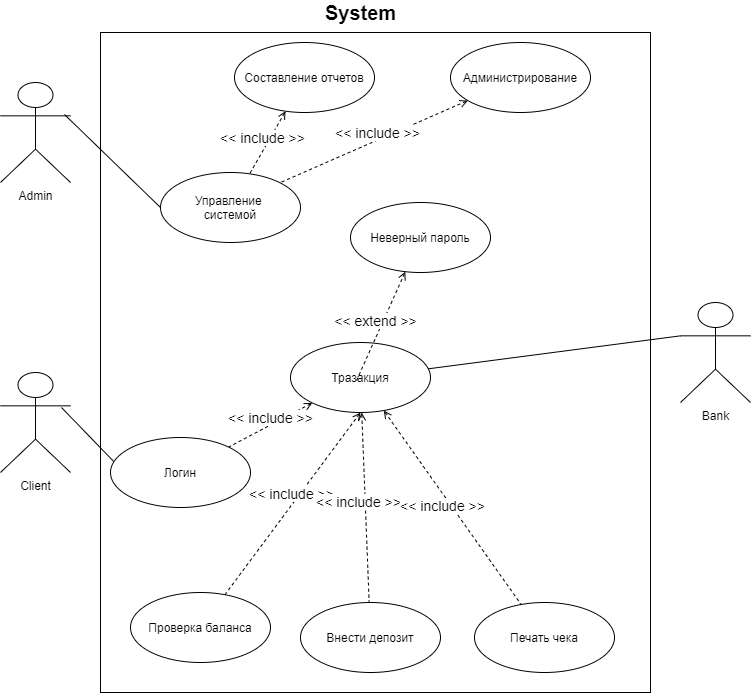

The diagram above was exported from draw.io. Its source (the exported page's mxGraphModel, read from the mxfile embedded in the PNG):
<mxGraphModel dx="1422" dy="794" grid="1" gridSize="10" guides="1" tooltips="1" connect="1" arrows="1" fold="1" page="1" pageScale="1" pageWidth="827" pageHeight="1169" math="0" shadow="0">
  <root>
    <mxCell id="0" />
    <mxCell id="1" parent="0" />
    <mxCell id="GYZ9MLqIJhaxATSJCkpH-49" style="edgeStyle=none;rounded=0;sketch=0;orthogonalLoop=1;jettySize=auto;html=1;shadow=0;dashed=1;fontSize=14;startArrow=open;startFill=0;endArrow=none;endFill=0;strokeWidth=1;" parent="1" edge="1">
      <mxGeometry relative="1" as="geometry">
        <mxPoint x="690" y="510" as="targetPoint" />
        <mxPoint x="690" y="510" as="sourcePoint" />
      </mxGeometry>
    </mxCell>
    <mxCell id="GYZ9MLqIJhaxATSJCkpH-3" value="" style="rounded=0;whiteSpace=wrap;html=1;" parent="1" vertex="1">
      <mxGeometry x="140" y="180" width="550" height="660" as="geometry" />
    </mxCell>
    <mxCell id="GYZ9MLqIJhaxATSJCkpH-5" value="&lt;b&gt;&lt;font style=&quot;font-size: 20px&quot;&gt;System&lt;/font&gt;&lt;/b&gt;" style="text;html=1;align=center;verticalAlign=middle;resizable=0;points=[];autosize=1;strokeColor=none;fillColor=none;" parent="1" vertex="1">
      <mxGeometry x="355" y="150" width="90" height="20" as="geometry" />
    </mxCell>
    <mxCell id="GYZ9MLqIJhaxATSJCkpH-6" value="Admin" style="shape=umlActor;verticalLabelPosition=bottom;verticalAlign=top;html=1;" parent="1" vertex="1">
      <mxGeometry x="40" y="230" width="70" height="100" as="geometry" />
    </mxCell>
    <mxCell id="GYZ9MLqIJhaxATSJCkpH-8" value="Client" style="shape=umlActor;verticalLabelPosition=bottom;verticalAlign=top;html=1;" parent="1" vertex="1">
      <mxGeometry x="40" y="520" width="70" height="100" as="geometry" />
    </mxCell>
    <mxCell id="GYZ9MLqIJhaxATSJCkpH-11" value="Bank" style="shape=umlActor;verticalLabelPosition=bottom;verticalAlign=top;html=1;" parent="1" vertex="1">
      <mxGeometry x="720" y="450" width="70" height="100" as="geometry" />
    </mxCell>
    <mxCell id="GYZ9MLqIJhaxATSJCkpH-14" value="Управление&amp;nbsp;&lt;br&gt;системой" style="ellipse;whiteSpace=wrap;html=1;" parent="1" vertex="1">
      <mxGeometry x="200" y="320" width="140" height="70" as="geometry" />
    </mxCell>
    <mxCell id="GYZ9MLqIJhaxATSJCkpH-34" value="&amp;lt;&amp;lt; include &amp;gt;&amp;gt;" style="edgeStyle=none;rounded=0;sketch=0;orthogonalLoop=1;jettySize=auto;html=1;shadow=0;dashed=1;startArrow=open;startFill=0;endArrow=none;endFill=0;strokeWidth=1;fontSize=14;" parent="1" source="GYZ9MLqIJhaxATSJCkpH-20" target="GYZ9MLqIJhaxATSJCkpH-37" edge="1">
      <mxGeometry x="-0.0665" y="-7" relative="1" as="geometry">
        <mxPoint x="319" y="532.48" as="targetPoint" />
        <mxPoint as="offset" />
      </mxGeometry>
    </mxCell>
    <mxCell id="GYZ9MLqIJhaxATSJCkpH-20" value="Тразакция" style="ellipse;whiteSpace=wrap;html=1;" parent="1" vertex="1">
      <mxGeometry x="330" y="490" width="140" height="70" as="geometry" />
    </mxCell>
    <mxCell id="GYZ9MLqIJhaxATSJCkpH-35" value="&amp;lt;&amp;lt; include &amp;gt;&amp;gt;" style="edgeStyle=none;rounded=0;sketch=0;orthogonalLoop=1;jettySize=auto;html=1;shadow=0;dashed=1;startArrow=open;startFill=0;endArrow=none;endFill=0;strokeWidth=1;fontSize=14;" parent="1" source="GYZ9MLqIJhaxATSJCkpH-36" edge="1">
      <mxGeometry x="-0.0665" y="-7" relative="1" as="geometry">
        <mxPoint x="320" y="330" as="targetPoint" />
        <mxPoint as="offset" />
      </mxGeometry>
    </mxCell>
    <mxCell id="GYZ9MLqIJhaxATSJCkpH-36" value="Администрирование" style="ellipse;whiteSpace=wrap;html=1;" parent="1" vertex="1">
      <mxGeometry x="490" y="190" width="140" height="70" as="geometry" />
    </mxCell>
    <mxCell id="GYZ9MLqIJhaxATSJCkpH-37" value="Логин" style="ellipse;whiteSpace=wrap;html=1;" parent="1" vertex="1">
      <mxGeometry x="150" y="585" width="140" height="70" as="geometry" />
    </mxCell>
    <mxCell id="GYZ9MLqIJhaxATSJCkpH-39" value="&amp;lt;&amp;lt; include &amp;gt;&amp;gt;" style="edgeStyle=none;rounded=0;sketch=0;orthogonalLoop=1;jettySize=auto;html=1;shadow=0;dashed=1;startArrow=open;startFill=0;endArrow=none;endFill=0;strokeWidth=1;fontSize=14;" parent="1" source="GYZ9MLqIJhaxATSJCkpH-40" target="GYZ9MLqIJhaxATSJCkpH-14" edge="1">
      <mxGeometry x="-0.0665" y="-7" relative="1" as="geometry">
        <mxPoint x="160" y="330" as="targetPoint" />
        <mxPoint as="offset" />
      </mxGeometry>
    </mxCell>
    <mxCell id="GYZ9MLqIJhaxATSJCkpH-40" value="Составление отчетов" style="ellipse;whiteSpace=wrap;html=1;" parent="1" vertex="1">
      <mxGeometry x="274" y="190" width="140" height="70" as="geometry" />
    </mxCell>
    <mxCell id="GYZ9MLqIJhaxATSJCkpH-41" value="&amp;lt;&amp;lt; extend &amp;gt;&amp;gt;" style="edgeStyle=none;rounded=0;sketch=0;orthogonalLoop=1;jettySize=auto;html=1;shadow=0;dashed=1;startArrow=open;startFill=0;endArrow=none;endFill=0;strokeWidth=1;fontSize=14;" parent="1" source="GYZ9MLqIJhaxATSJCkpH-42" edge="1">
      <mxGeometry x="-0.0665" y="-7" relative="1" as="geometry">
        <mxPoint x="395.16206796384245" y="529.9969076310878" as="targetPoint" />
        <mxPoint as="offset" />
      </mxGeometry>
    </mxCell>
    <mxCell id="GYZ9MLqIJhaxATSJCkpH-42" value="Неверный пароль" style="ellipse;whiteSpace=wrap;html=1;" parent="1" vertex="1">
      <mxGeometry x="390" y="349.99999999999994" width="140" height="70" as="geometry" />
    </mxCell>
    <mxCell id="GYZ9MLqIJhaxATSJCkpH-43" value="Проверка баланса" style="ellipse;whiteSpace=wrap;html=1;" parent="1" vertex="1">
      <mxGeometry x="170" y="740" width="140" height="70" as="geometry" />
    </mxCell>
    <mxCell id="GYZ9MLqIJhaxATSJCkpH-44" value="&amp;lt;&amp;lt; include &amp;gt;&amp;gt;" style="edgeStyle=none;rounded=0;sketch=0;orthogonalLoop=1;jettySize=auto;html=1;shadow=0;dashed=1;startArrow=open;startFill=0;endArrow=none;endFill=0;strokeWidth=1;fontSize=14;exitX=0.5;exitY=1;exitDx=0;exitDy=0;" parent="1" source="GYZ9MLqIJhaxATSJCkpH-20" target="GYZ9MLqIJhaxATSJCkpH-43" edge="1">
      <mxGeometry x="-0.0665" y="-7" relative="1" as="geometry">
        <mxPoint x="265" y="711.31" as="targetPoint" />
        <mxPoint as="offset" />
        <mxPoint x="430.0478096157226" y="640.0027829053815" as="sourcePoint" />
      </mxGeometry>
    </mxCell>
    <mxCell id="GYZ9MLqIJhaxATSJCkpH-45" value="Внести депозит" style="ellipse;whiteSpace=wrap;html=1;" parent="1" vertex="1">
      <mxGeometry x="340" y="750" width="140" height="70" as="geometry" />
    </mxCell>
    <mxCell id="GYZ9MLqIJhaxATSJCkpH-46" value="&amp;lt;&amp;lt; include &amp;gt;&amp;gt;" style="edgeStyle=none;rounded=0;sketch=0;orthogonalLoop=1;jettySize=auto;html=1;shadow=0;dashed=1;startArrow=open;startFill=0;endArrow=none;endFill=0;strokeWidth=1;fontSize=14;" parent="1" source="GYZ9MLqIJhaxATSJCkpH-20" target="GYZ9MLqIJhaxATSJCkpH-45" edge="1">
      <mxGeometry x="-0.0665" y="-7" relative="1" as="geometry">
        <mxPoint x="430" y="711.31" as="targetPoint" />
        <mxPoint as="offset" />
        <mxPoint x="595.0478096157226" y="640.0027829053815" as="sourcePoint" />
      </mxGeometry>
    </mxCell>
    <mxCell id="GYZ9MLqIJhaxATSJCkpH-47" value="Печать чека" style="ellipse;whiteSpace=wrap;html=1;" parent="1" vertex="1">
      <mxGeometry x="514" y="750" width="140" height="70" as="geometry" />
    </mxCell>
    <mxCell id="GYZ9MLqIJhaxATSJCkpH-48" value="&amp;lt;&amp;lt; include &amp;gt;&amp;gt;" style="edgeStyle=none;rounded=0;sketch=0;orthogonalLoop=1;jettySize=auto;html=1;shadow=0;dashed=1;startArrow=open;startFill=0;endArrow=none;endFill=0;strokeWidth=1;fontSize=14;" parent="1" source="GYZ9MLqIJhaxATSJCkpH-20" target="GYZ9MLqIJhaxATSJCkpH-47" edge="1">
      <mxGeometry x="-0.0665" y="-7" relative="1" as="geometry">
        <mxPoint x="574" y="711.31" as="targetPoint" />
        <mxPoint as="offset" />
        <mxPoint x="550.2185588147743" y="599.8616175979787" as="sourcePoint" />
      </mxGeometry>
    </mxCell>
    <mxCell id="GYZ9MLqIJhaxATSJCkpH-50" value="" style="edgeStyle=none;rounded=0;sketch=0;orthogonalLoop=1;jettySize=auto;html=1;shadow=0;startArrow=none;startFill=0;endArrow=none;endFill=0;strokeWidth=1;fontSize=14;entryX=0.914;entryY=0.32;entryDx=0;entryDy=0;entryPerimeter=0;exitX=0;exitY=0.5;exitDx=0;exitDy=0;" parent="1" source="GYZ9MLqIJhaxATSJCkpH-14" target="GYZ9MLqIJhaxATSJCkpH-6" edge="1">
      <mxGeometry x="-0.0665" y="-7" relative="1" as="geometry">
        <mxPoint x="120.00206796384245" y="319.9969076310878" as="targetPoint" />
        <mxPoint as="offset" />
        <mxPoint x="155.8878096157226" y="257.3527829053816" as="sourcePoint" />
      </mxGeometry>
    </mxCell>
    <mxCell id="GYZ9MLqIJhaxATSJCkpH-52" value="" style="edgeStyle=none;rounded=0;sketch=0;orthogonalLoop=1;jettySize=auto;html=1;shadow=0;startArrow=none;startFill=0;endArrow=none;endFill=0;strokeWidth=1;fontSize=14;entryX=0.871;entryY=0.35;entryDx=0;entryDy=0;entryPerimeter=0;exitX=0.023;exitY=0.343;exitDx=0;exitDy=0;exitPerimeter=0;" parent="1" source="GYZ9MLqIJhaxATSJCkpH-37" target="GYZ9MLqIJhaxATSJCkpH-8" edge="1">
      <mxGeometry x="-0.0665" y="-7" relative="1" as="geometry">
        <mxPoint x="80.82000000000002" y="550" as="targetPoint" />
        <mxPoint as="offset" />
        <mxPoint x="176.84" y="643" as="sourcePoint" />
      </mxGeometry>
    </mxCell>
    <mxCell id="GYZ9MLqIJhaxATSJCkpH-54" value="" style="edgeStyle=none;rounded=0;sketch=0;orthogonalLoop=1;jettySize=auto;html=1;shadow=0;startArrow=none;startFill=0;endArrow=none;endFill=0;strokeWidth=1;fontSize=14;exitX=0;exitY=0.3333333333333333;exitDx=0;exitDy=0;exitPerimeter=0;" parent="1" source="GYZ9MLqIJhaxATSJCkpH-11" target="GYZ9MLqIJhaxATSJCkpH-20" edge="1">
      <mxGeometry x="-0.0665" y="-7" relative="1" as="geometry">
        <mxPoint x="610" y="283.5" as="targetPoint" />
        <mxPoint as="offset" />
        <mxPoint x="706.02" y="376.5" as="sourcePoint" />
      </mxGeometry>
    </mxCell>
  </root>
</mxGraphModel>